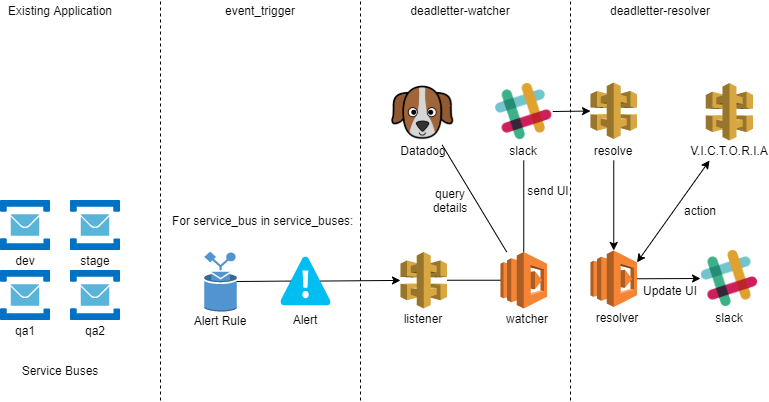

The diagram above was exported from draw.io. Its source (the exported page's mxGraphModel, read from the mxfile embedded in the PNG):
<mxGraphModel dx="1022" dy="435" grid="1" gridSize="10" guides="1" tooltips="1" connect="1" arrows="1" fold="1" page="1" pageScale="1" pageWidth="827" pageHeight="1169" math="0" shadow="0">
  <root>
    <mxCell id="0" />
    <mxCell id="1" parent="0" />
    <mxCell id="F0GeuoEAAGoMdSu4qP2N-1" value="" style="aspect=fixed;html=1;points=[];align=center;image;fontSize=12;image=img/lib/mscae/Service_Bus.svg;" vertex="1" parent="1">
      <mxGeometry x="40" y="360" width="50" height="50" as="geometry" />
    </mxCell>
    <mxCell id="F0GeuoEAAGoMdSu4qP2N-2" value="" style="aspect=fixed;html=1;points=[];align=center;image;fontSize=12;image=img/lib/mscae/Service_Bus.svg;" vertex="1" parent="1">
      <mxGeometry x="110" y="360" width="50" height="50" as="geometry" />
    </mxCell>
    <mxCell id="F0GeuoEAAGoMdSu4qP2N-3" value="Service Buses" style="text;html=1;strokeColor=none;fillColor=none;align=center;verticalAlign=middle;whiteSpace=wrap;rounded=0;" vertex="1" parent="1">
      <mxGeometry x="55" y="520" width="90" height="20" as="geometry" />
    </mxCell>
    <mxCell id="F0GeuoEAAGoMdSu4qP2N-6" value="" style="endArrow=none;dashed=1;html=1;" edge="1" parent="1">
      <mxGeometry width="50" height="50" relative="1" as="geometry">
        <mxPoint x="200" y="560" as="sourcePoint" />
        <mxPoint x="200" y="160" as="targetPoint" />
      </mxGeometry>
    </mxCell>
    <mxCell id="F0GeuoEAAGoMdSu4qP2N-7" value="Existing Application" style="text;html=1;strokeColor=none;fillColor=none;align=center;verticalAlign=middle;whiteSpace=wrap;rounded=0;" vertex="1" parent="1">
      <mxGeometry x="40" y="160" width="120" height="20" as="geometry" />
    </mxCell>
    <mxCell id="F0GeuoEAAGoMdSu4qP2N-8" value="event_trigger" style="text;html=1;strokeColor=none;fillColor=none;align=center;verticalAlign=middle;whiteSpace=wrap;rounded=0;" vertex="1" parent="1">
      <mxGeometry x="260" y="160" width="80" height="20" as="geometry" />
    </mxCell>
    <mxCell id="F0GeuoEAAGoMdSu4qP2N-15" value="" style="group" vertex="1" connectable="0" parent="1">
      <mxGeometry x="320" y="430" width="50" height="58" as="geometry" />
    </mxCell>
    <mxCell id="F0GeuoEAAGoMdSu4qP2N-4" value="" style="verticalLabelPosition=bottom;html=1;verticalAlign=top;align=center;strokeColor=none;fillColor=#00BEF2;shape=mxgraph.azure.azure_alert;" vertex="1" parent="F0GeuoEAAGoMdSu4qP2N-15">
      <mxGeometry y="-13.87" width="50" height="48.87" as="geometry" />
    </mxCell>
    <mxCell id="F0GeuoEAAGoMdSu4qP2N-9" value="Alert" style="text;html=1;strokeColor=none;fillColor=none;align=center;verticalAlign=middle;whiteSpace=wrap;rounded=0;" vertex="1" parent="F0GeuoEAAGoMdSu4qP2N-15">
      <mxGeometry x="5" y="40.49056603773585" width="40" height="17.50943396226415" as="geometry" />
    </mxCell>
    <mxCell id="F0GeuoEAAGoMdSu4qP2N-16" value="" style="group" vertex="1" connectable="0" parent="1">
      <mxGeometry x="230" y="408" width="60" height="90" as="geometry" />
    </mxCell>
    <mxCell id="F0GeuoEAAGoMdSu4qP2N-13" value="" style="outlineConnect=0;dashed=0;verticalLabelPosition=bottom;verticalAlign=top;align=center;html=1;shape=mxgraph.aws3.rule;fillColor=#5294CF;gradientColor=none;" vertex="1" parent="F0GeuoEAAGoMdSu4qP2N-16">
      <mxGeometry x="13.75" y="3" width="32.5" height="60" as="geometry" />
    </mxCell>
    <mxCell id="F0GeuoEAAGoMdSu4qP2N-14" value="Alert Rule" style="text;html=1;strokeColor=none;fillColor=none;align=center;verticalAlign=middle;whiteSpace=wrap;rounded=0;" vertex="1" parent="F0GeuoEAAGoMdSu4qP2N-16">
      <mxGeometry y="62" width="60" height="20" as="geometry" />
    </mxCell>
    <mxCell id="F0GeuoEAAGoMdSu4qP2N-18" value="" style="aspect=fixed;html=1;points=[];align=center;image;fontSize=12;image=img/lib/mscae/Service_Bus.svg;" vertex="1" parent="1">
      <mxGeometry x="40" y="430" width="50" height="50" as="geometry" />
    </mxCell>
    <mxCell id="F0GeuoEAAGoMdSu4qP2N-19" value="" style="aspect=fixed;html=1;points=[];align=center;image;fontSize=12;image=img/lib/mscae/Service_Bus.svg;" vertex="1" parent="1">
      <mxGeometry x="110" y="430" width="50" height="50" as="geometry" />
    </mxCell>
    <mxCell id="F0GeuoEAAGoMdSu4qP2N-25" value="dev" style="text;html=1;strokeColor=none;fillColor=none;align=center;verticalAlign=middle;whiteSpace=wrap;rounded=0;" vertex="1" parent="1">
      <mxGeometry x="45" y="410" width="40" height="20" as="geometry" />
    </mxCell>
    <mxCell id="F0GeuoEAAGoMdSu4qP2N-26" value="stage" style="text;html=1;strokeColor=none;fillColor=none;align=center;verticalAlign=middle;whiteSpace=wrap;rounded=0;" vertex="1" parent="1">
      <mxGeometry x="115" y="410" width="40" height="20" as="geometry" />
    </mxCell>
    <mxCell id="F0GeuoEAAGoMdSu4qP2N-27" value="qa1" style="text;html=1;strokeColor=none;fillColor=none;align=center;verticalAlign=middle;whiteSpace=wrap;rounded=0;" vertex="1" parent="1">
      <mxGeometry x="45" y="480" width="40" height="20" as="geometry" />
    </mxCell>
    <mxCell id="F0GeuoEAAGoMdSu4qP2N-28" value="qa2" style="text;html=1;strokeColor=none;fillColor=none;align=center;verticalAlign=middle;whiteSpace=wrap;rounded=0;" vertex="1" parent="1">
      <mxGeometry x="115" y="480" width="40" height="20" as="geometry" />
    </mxCell>
    <mxCell id="F0GeuoEAAGoMdSu4qP2N-30" value="" style="endArrow=none;dashed=1;html=1;" edge="1" parent="1">
      <mxGeometry width="50" height="50" relative="1" as="geometry">
        <mxPoint x="400" y="560" as="sourcePoint" />
        <mxPoint x="400" y="160" as="targetPoint" />
      </mxGeometry>
    </mxCell>
    <mxCell id="F0GeuoEAAGoMdSu4qP2N-31" value="deadletter-watcher" style="text;html=1;strokeColor=none;fillColor=none;align=center;verticalAlign=middle;whiteSpace=wrap;rounded=0;" vertex="1" parent="1">
      <mxGeometry x="440" y="160" width="120" height="20" as="geometry" />
    </mxCell>
    <mxCell id="F0GeuoEAAGoMdSu4qP2N-37" value="" style="group" vertex="1" connectable="0" parent="1">
      <mxGeometry x="431" y="235.5" width="64.5" height="84.5" as="geometry" />
    </mxCell>
    <mxCell id="F0GeuoEAAGoMdSu4qP2N-36" value="Datadog" style="text;html=1;strokeColor=none;fillColor=none;align=center;verticalAlign=middle;whiteSpace=wrap;rounded=0;" vertex="1" parent="F0GeuoEAAGoMdSu4qP2N-37">
      <mxGeometry x="12.25" y="64.5" width="40" height="20" as="geometry" />
    </mxCell>
    <mxCell id="F0GeuoEAAGoMdSu4qP2N-40" value="" style="group" vertex="1" connectable="0" parent="1">
      <mxGeometry x="534.25" y="242" width="58" height="78" as="geometry" />
    </mxCell>
    <mxCell id="F0GeuoEAAGoMdSu4qP2N-38" value="" style="shape=image;html=1;verticalAlign=top;verticalLabelPosition=bottom;labelBackgroundColor=#ffffff;imageAspect=0;aspect=fixed;image=https://cdn3.iconfinder.com/data/icons/social-network-30/512/social-08-128.png" vertex="1" parent="F0GeuoEAAGoMdSu4qP2N-40">
      <mxGeometry width="58" height="58" as="geometry" />
    </mxCell>
    <mxCell id="F0GeuoEAAGoMdSu4qP2N-39" value="slack" style="text;html=1;strokeColor=none;fillColor=none;align=center;verticalAlign=middle;whiteSpace=wrap;rounded=0;" vertex="1" parent="F0GeuoEAAGoMdSu4qP2N-40">
      <mxGeometry x="9" y="58" width="40" height="20" as="geometry" />
    </mxCell>
    <mxCell id="F0GeuoEAAGoMdSu4qP2N-41" value="" style="group" vertex="1" connectable="0" parent="1">
      <mxGeometry x="440" y="411.47" width="46.5" height="76.52999999999997" as="geometry" />
    </mxCell>
    <mxCell id="F0GeuoEAAGoMdSu4qP2N-29" value="" style="outlineConnect=0;dashed=0;verticalLabelPosition=bottom;verticalAlign=top;align=center;html=1;shape=mxgraph.aws3.api_gateway;fillColor=#D9A741;gradientColor=none;" vertex="1" parent="F0GeuoEAAGoMdSu4qP2N-41">
      <mxGeometry width="46.5" height="56.53" as="geometry" />
    </mxCell>
    <mxCell id="F0GeuoEAAGoMdSu4qP2N-32" value="listener" style="text;html=1;strokeColor=none;fillColor=none;align=center;verticalAlign=middle;whiteSpace=wrap;rounded=0;" vertex="1" parent="F0GeuoEAAGoMdSu4qP2N-41">
      <mxGeometry x="3.25" y="56.52999999999997" width="40" height="20" as="geometry" />
    </mxCell>
    <mxCell id="F0GeuoEAAGoMdSu4qP2N-42" value="" style="group" vertex="1" connectable="0" parent="1">
      <mxGeometry x="540" y="411.47" width="46.5" height="76.52999999999997" as="geometry" />
    </mxCell>
    <mxCell id="F0GeuoEAAGoMdSu4qP2N-33" value="" style="outlineConnect=0;dashed=0;verticalLabelPosition=bottom;verticalAlign=top;align=center;html=1;shape=mxgraph.aws3.lambda;fillColor=#F58534;gradientColor=none;" vertex="1" parent="F0GeuoEAAGoMdSu4qP2N-42">
      <mxGeometry width="46.5" height="56.53" as="geometry" />
    </mxCell>
    <mxCell id="F0GeuoEAAGoMdSu4qP2N-34" value="watcher" style="text;html=1;strokeColor=none;fillColor=none;align=center;verticalAlign=middle;whiteSpace=wrap;rounded=0;" vertex="1" parent="F0GeuoEAAGoMdSu4qP2N-42">
      <mxGeometry x="6.5" y="56.52999999999997" width="40" height="20" as="geometry" />
    </mxCell>
    <mxCell id="F0GeuoEAAGoMdSu4qP2N-44" value="" style="endArrow=none;html=1;" edge="1" parent="1" source="F0GeuoEAAGoMdSu4qP2N-33" target="F0GeuoEAAGoMdSu4qP2N-35">
      <mxGeometry width="50" height="50" relative="1" as="geometry">
        <mxPoint x="390" y="430" as="sourcePoint" />
        <mxPoint x="440" y="380" as="targetPoint" />
      </mxGeometry>
    </mxCell>
    <mxCell id="F0GeuoEAAGoMdSu4qP2N-45" value="" style="endArrow=none;html=1;" edge="1" parent="1" source="F0GeuoEAAGoMdSu4qP2N-29" target="F0GeuoEAAGoMdSu4qP2N-33">
      <mxGeometry width="50" height="50" relative="1" as="geometry">
        <mxPoint x="500" y="560" as="sourcePoint" />
        <mxPoint x="440" y="380" as="targetPoint" />
      </mxGeometry>
    </mxCell>
    <mxCell id="F0GeuoEAAGoMdSu4qP2N-46" value="" style="endArrow=none;html=1;entryX=0.5;entryY=1;entryDx=0;entryDy=0;exitX=0.5;exitY=0;exitDx=0;exitDy=0;exitPerimeter=0;" edge="1" parent="1" source="F0GeuoEAAGoMdSu4qP2N-33" target="F0GeuoEAAGoMdSu4qP2N-39">
      <mxGeometry width="50" height="50" relative="1" as="geometry">
        <mxPoint x="390" y="430" as="sourcePoint" />
        <mxPoint x="440" y="380" as="targetPoint" />
      </mxGeometry>
    </mxCell>
    <mxCell id="F0GeuoEAAGoMdSu4qP2N-47" value="" style="endArrow=classic;html=1;exitX=0.8;exitY=0.5;exitDx=0;exitDy=0;exitPerimeter=0;" edge="1" parent="1" source="F0GeuoEAAGoMdSu4qP2N-4" target="F0GeuoEAAGoMdSu4qP2N-29">
      <mxGeometry width="50" height="50" relative="1" as="geometry">
        <mxPoint x="390" y="430" as="sourcePoint" />
        <mxPoint x="440" y="380" as="targetPoint" />
      </mxGeometry>
    </mxCell>
    <mxCell id="F0GeuoEAAGoMdSu4qP2N-48" value="" style="endArrow=none;html=1;exitX=1;exitY=0.5;exitDx=0;exitDy=0;exitPerimeter=0;entryX=0.2;entryY=0.5;entryDx=0;entryDy=0;entryPerimeter=0;" edge="1" parent="1" source="F0GeuoEAAGoMdSu4qP2N-13" target="F0GeuoEAAGoMdSu4qP2N-4">
      <mxGeometry width="50" height="50" relative="1" as="geometry">
        <mxPoint x="390" y="430" as="sourcePoint" />
        <mxPoint x="440" y="380" as="targetPoint" />
      </mxGeometry>
    </mxCell>
    <mxCell id="F0GeuoEAAGoMdSu4qP2N-49" value="" style="endArrow=none;dashed=1;html=1;" edge="1" parent="1">
      <mxGeometry width="50" height="50" relative="1" as="geometry">
        <mxPoint x="610" y="560" as="sourcePoint" />
        <mxPoint x="610" y="160" as="targetPoint" />
      </mxGeometry>
    </mxCell>
    <mxCell id="F0GeuoEAAGoMdSu4qP2N-50" value="deadletter-resolver" style="text;html=1;strokeColor=none;fillColor=none;align=center;verticalAlign=middle;whiteSpace=wrap;rounded=0;" vertex="1" parent="1">
      <mxGeometry x="640" y="160" width="120" height="20" as="geometry" />
    </mxCell>
    <mxCell id="F0GeuoEAAGoMdSu4qP2N-53" value="" style="outlineConnect=0;dashed=0;verticalLabelPosition=bottom;verticalAlign=top;align=center;html=1;shape=mxgraph.aws3.api_gateway;fillColor=#D9A741;gradientColor=none;" vertex="1" parent="1">
      <mxGeometry x="630" y="242" width="46.5" height="56.53" as="geometry" />
    </mxCell>
    <mxCell id="F0GeuoEAAGoMdSu4qP2N-54" value="" style="endArrow=classic;html=1;exitX=1;exitY=0.5;exitDx=0;exitDy=0;" edge="1" parent="1" source="F0GeuoEAAGoMdSu4qP2N-38" target="F0GeuoEAAGoMdSu4qP2N-53">
      <mxGeometry width="50" height="50" relative="1" as="geometry">
        <mxPoint x="420" y="370" as="sourcePoint" />
        <mxPoint x="470" y="320" as="targetPoint" />
      </mxGeometry>
    </mxCell>
    <mxCell id="F0GeuoEAAGoMdSu4qP2N-55" value="resolve" style="text;html=1;strokeColor=none;fillColor=none;align=center;verticalAlign=middle;whiteSpace=wrap;rounded=0;" vertex="1" parent="1">
      <mxGeometry x="633.25" y="300" width="40" height="20" as="geometry" />
    </mxCell>
    <mxCell id="F0GeuoEAAGoMdSu4qP2N-56" value="" style="group" vertex="1" connectable="0" parent="1">
      <mxGeometry x="630" y="410" width="46.5" height="76.52999999999997" as="geometry" />
    </mxCell>
    <mxCell id="F0GeuoEAAGoMdSu4qP2N-57" value="" style="outlineConnect=0;dashed=0;verticalLabelPosition=bottom;verticalAlign=top;align=center;html=1;shape=mxgraph.aws3.lambda;fillColor=#F58534;gradientColor=none;" vertex="1" parent="F0GeuoEAAGoMdSu4qP2N-56">
      <mxGeometry width="46.5" height="56.53" as="geometry" />
    </mxCell>
    <mxCell id="F0GeuoEAAGoMdSu4qP2N-58" value="resolver" style="text;html=1;strokeColor=none;fillColor=none;align=center;verticalAlign=middle;whiteSpace=wrap;rounded=0;" vertex="1" parent="F0GeuoEAAGoMdSu4qP2N-56">
      <mxGeometry x="6.5" y="56.52999999999997" width="40" height="20" as="geometry" />
    </mxCell>
    <mxCell id="F0GeuoEAAGoMdSu4qP2N-61" value="" style="group" vertex="1" connectable="0" parent="1">
      <mxGeometry x="740" y="409" width="58" height="78" as="geometry" />
    </mxCell>
    <mxCell id="F0GeuoEAAGoMdSu4qP2N-62" value="" style="shape=image;html=1;verticalAlign=top;verticalLabelPosition=bottom;labelBackgroundColor=#ffffff;imageAspect=0;aspect=fixed;image=https://cdn3.iconfinder.com/data/icons/social-network-30/512/social-08-128.png" vertex="1" parent="F0GeuoEAAGoMdSu4qP2N-61">
      <mxGeometry width="58" height="58" as="geometry" />
    </mxCell>
    <mxCell id="F0GeuoEAAGoMdSu4qP2N-63" value="slack" style="text;html=1;strokeColor=none;fillColor=none;align=center;verticalAlign=middle;whiteSpace=wrap;rounded=0;" vertex="1" parent="F0GeuoEAAGoMdSu4qP2N-61">
      <mxGeometry x="9" y="58" width="40" height="20" as="geometry" />
    </mxCell>
    <mxCell id="F0GeuoEAAGoMdSu4qP2N-64" value="" style="endArrow=classic;html=1;entryX=0;entryY=0.5;entryDx=0;entryDy=0;exitX=1;exitY=0.5;exitDx=0;exitDy=0;exitPerimeter=0;" edge="1" parent="1" source="F0GeuoEAAGoMdSu4qP2N-57" target="F0GeuoEAAGoMdSu4qP2N-62">
      <mxGeometry width="50" height="50" relative="1" as="geometry">
        <mxPoint x="420" y="390" as="sourcePoint" />
        <mxPoint x="470" y="340" as="targetPoint" />
      </mxGeometry>
    </mxCell>
    <mxCell id="F0GeuoEAAGoMdSu4qP2N-65" value="Update UI" style="text;html=1;strokeColor=none;fillColor=none;align=center;verticalAlign=middle;whiteSpace=wrap;rounded=0;" vertex="1" parent="1">
      <mxGeometry x="680" y="439.74" width="60" height="20" as="geometry" />
    </mxCell>
    <mxCell id="F0GeuoEAAGoMdSu4qP2N-68" value="" style="endArrow=classic;html=1;exitX=0.5;exitY=1;exitDx=0;exitDy=0;entryX=0.5;entryY=0;entryDx=0;entryDy=0;entryPerimeter=0;" edge="1" parent="1" source="F0GeuoEAAGoMdSu4qP2N-55" target="F0GeuoEAAGoMdSu4qP2N-57">
      <mxGeometry width="50" height="50" relative="1" as="geometry">
        <mxPoint x="420" y="390" as="sourcePoint" />
        <mxPoint x="470" y="340" as="targetPoint" />
      </mxGeometry>
    </mxCell>
    <mxCell id="F0GeuoEAAGoMdSu4qP2N-71" value="" style="group" vertex="1" connectable="0" parent="1">
      <mxGeometry x="745.37" y="242.56" width="47.25" height="77.44000000000005" as="geometry" />
    </mxCell>
    <mxCell id="F0GeuoEAAGoMdSu4qP2N-69" value="" style="outlineConnect=0;dashed=0;verticalLabelPosition=bottom;verticalAlign=top;align=center;html=1;shape=mxgraph.aws3.api_gateway;fillColor=#D9A741;gradientColor=none;" vertex="1" parent="F0GeuoEAAGoMdSu4qP2N-71">
      <mxGeometry width="47.25" height="57.44" as="geometry" />
    </mxCell>
    <mxCell id="F0GeuoEAAGoMdSu4qP2N-70" value="V.I.C.T.O.R.I.A" style="text;html=1;strokeColor=none;fillColor=none;align=center;verticalAlign=middle;whiteSpace=wrap;rounded=0;" vertex="1" parent="F0GeuoEAAGoMdSu4qP2N-71">
      <mxGeometry x="3.6299999999999955" y="57.440000000000055" width="40" height="20" as="geometry" />
    </mxCell>
    <mxCell id="F0GeuoEAAGoMdSu4qP2N-75" value="action" style="text;html=1;strokeColor=none;fillColor=none;align=center;verticalAlign=middle;whiteSpace=wrap;rounded=0;" vertex="1" parent="1">
      <mxGeometry x="720" y="360" width="40" height="20" as="geometry" />
    </mxCell>
    <mxCell id="F0GeuoEAAGoMdSu4qP2N-77" value="" style="endArrow=classic;startArrow=classic;html=1;exitX=1;exitY=0.21;exitDx=0;exitDy=0;exitPerimeter=0;entryX=0;entryY=1;entryDx=0;entryDy=0;" edge="1" parent="1" source="F0GeuoEAAGoMdSu4qP2N-57" target="F0GeuoEAAGoMdSu4qP2N-70">
      <mxGeometry width="50" height="50" relative="1" as="geometry">
        <mxPoint x="690" y="395" as="sourcePoint" />
        <mxPoint x="740" y="345" as="targetPoint" />
      </mxGeometry>
    </mxCell>
    <mxCell id="F0GeuoEAAGoMdSu4qP2N-78" value="For service_bus in service_buses:" style="text;html=1;strokeColor=none;fillColor=none;align=left;verticalAlign=middle;whiteSpace=wrap;rounded=0;" vertex="1" parent="1">
      <mxGeometry x="210" y="370" width="240" height="20" as="geometry" />
    </mxCell>
    <mxCell id="F0GeuoEAAGoMdSu4qP2N-80" value="query details" style="text;html=1;strokeColor=none;fillColor=none;align=center;verticalAlign=middle;whiteSpace=wrap;rounded=0;" vertex="1" parent="1">
      <mxGeometry x="470" y="350" width="40" height="20" as="geometry" />
    </mxCell>
    <mxCell id="F0GeuoEAAGoMdSu4qP2N-35" value="" style="shape=image;html=1;verticalAlign=top;verticalLabelPosition=bottom;labelBackgroundColor=#ffffff;imageAspect=0;aspect=fixed;image=https://cdn3.iconfinder.com/data/icons/animals-105/150/icon_animal_cachorro-128.png" vertex="1" parent="1">
      <mxGeometry x="430" y="240" width="64.5" height="64.5" as="geometry" />
    </mxCell>
    <mxCell id="F0GeuoEAAGoMdSu4qP2N-81" value="send UI" style="text;html=1;strokeColor=none;fillColor=none;align=center;verticalAlign=middle;whiteSpace=wrap;rounded=0;" vertex="1" parent="1">
      <mxGeometry x="558" y="340" width="60" height="20" as="geometry" />
    </mxCell>
  </root>
</mxGraphModel>